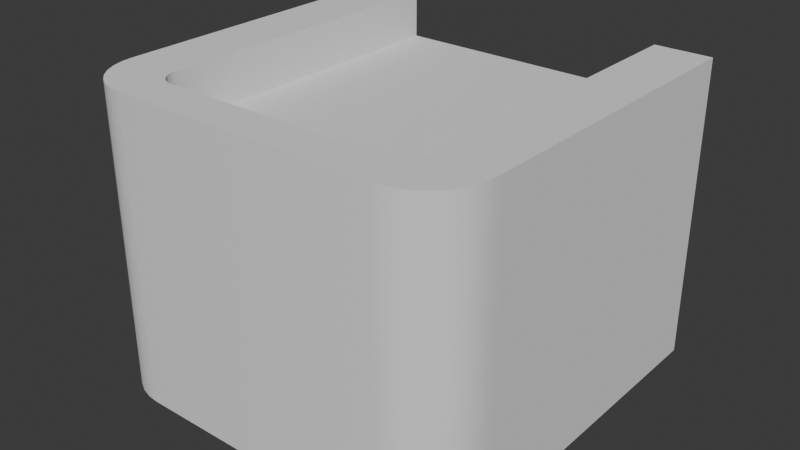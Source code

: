# Source: head_dabba.blend  (saved by Blender 4.4.30; exported with 4.5.12 LTS)
import bpy
from mathutils import Matrix  # noqa: F401  (used for matrix-valued properties, if any)

bpy.ops.wm.read_factory_settings(use_empty=True)
scene = bpy.context.scene
scene.name = 'Scene'

# ---- node groups
ng_smooth_by_angle = bpy.data.node_groups.new('Smooth by Angle', 'GeometryNodeTree')
_s = ng_smooth_by_angle.interface.new_socket(name='Mesh', in_out='OUTPUT', socket_type='NodeSocketGeometry')
_s = ng_smooth_by_angle.interface.new_socket(name='Mesh', in_out='INPUT', socket_type='NodeSocketGeometry')
_s = ng_smooth_by_angle.interface.new_socket(name='Angle', in_out='INPUT', socket_type='NodeSocketFloat')
_s.subtype = 'ANGLE'
_s.default_value = 0.5236
_s.min_value = 0.0
_s.max_value = 3.142
_s.description = 'Maximum face angle for smooth edges'
_s = ng_smooth_by_angle.interface.new_socket(name='Ignore Sharpness', in_out='INPUT', socket_type='NodeSocketBool')
_s.force_non_field = True
ng_smooth_by_angle.description = 'Set the sharpness of mesh edges based on the angle between the neighboring faces'
ng_smooth_by_angle.is_modifier = True
_N = ng_smooth_by_angle.nodes; _L = ng_smooth_by_angle.links
n0 = _N.new('GeometryNodeSetShadeSmooth'); n0.name = 'Set Shade Smooth'; n0.location = (120, -80)
n0.domain = 'EDGE'
n1 = _N.new('GeometryNodeSetShadeSmooth'); n1.name = 'Set Shade Smooth.001'; n1.location = (300, -80)
n2 = _N.new('NodeGroupOutput'); n2.name = 'Group Output'; n2.location = (480, -80)
n3 = _N.new('GeometryNodeInputMeshEdgeAngle'); n3.name = 'Edge Angle'; n3.location = (-440, -240)
n4 = _N.new('NodeGroupInput'); n4.name = 'Group Input'; n4.location = (-80, -80)
n5 = _N.new('GeometryNodeInputEdgeSmooth'); n5.name = 'Is Edge Smooth'; n5.location = (-260, -120)
n6 = _N.new('GeometryNodeInputShadeSmooth'); n6.name = 'Is Shade Smooth'; n6.location = (-440, -397)
n7 = _N.new('FunctionNodeCompare'); n7.name = 'Compare'; n7.location = (-260, -260)
n7.operation = 'LESS_EQUAL'
n7.inputs[6].default_value = (0.0, 0.0, 0.0, 0.0)
n7.inputs[7].default_value = (0.0, 0.0, 0.0, 0.0)
n8 = _N.new('FunctionNodeBooleanMath'); n8.name = 'Boolean Math.001'; n8.location = (-80, -260)
n9 = _N.new('NodeGroupInput'); n9.name = 'Group Input.001'; n9.location = (-440, -329)
n10 = _N.new('NodeGroupInput'); n10.name = 'Group Input.002'; n10.location = (-259, -189)
n11 = _N.new('FunctionNodeBooleanMath'); n11.name = 'Boolean Math'; n11.location = (-80, -149)
n11.operation = 'OR'
n12 = _N.new('FunctionNodeBooleanMath'); n12.name = 'Boolean Math.002'; n12.location = (-260, -380)
n12.operation = 'OR'
n13 = _N.new('NodeGroupInput'); n13.name = 'Group Input.003'; n13.location = (-440, -460)
_L.new(n3.outputs[0], n7.inputs[0])
_L.new(n1.outputs[0], n2.inputs[0])
_L.new(n9.outputs[1], n7.inputs[1])
_L.new(n7.outputs[0], n8.inputs[0])
_L.new(n4.outputs[0], n0.inputs[0])
_L.new(n0.outputs[0], n1.inputs[0])
_L.new(n8.outputs[0], n0.inputs[2])
_L.new(n10.outputs[2], n11.inputs[1])
_L.new(n5.outputs[0], n11.inputs[0])
_L.new(n11.outputs[0], n0.inputs[1])
_L.new(n13.outputs[2], n12.inputs[1])
_L.new(n6.outputs[0], n12.inputs[0])
_L.new(n12.outputs[0], n8.inputs[1])
n2.is_active_output = True

# ---- world
world_world = bpy.data.worlds.new('World'); scene.world = world_world
world_world.use_nodes = True; world_world.node_tree.nodes.clear()
_N = world_world.node_tree.nodes; _L = world_world.node_tree.links
n0 = _N.new('ShaderNodeOutputWorld'); n0.name = 'World Output'; n0.location = (300, 300)
n1 = _N.new('ShaderNodeBackground'); n1.name = 'Background'; n1.location = (10, 300)
n1.inputs[0].default_value = (0.05088, 0.05088, 0.05088, 1.0)
_L.new(n1.outputs[0], n0.inputs[0])
n0.is_active_output = True
world_world.color = (0.05088, 0.05088, 0.05088)
world_world.sun_shadow_jitter_overblur = 0.0

# ---- meshes
me_cube_002 = bpy.data.meshes.new('Cube.002')
me_cube_002.from_pydata([(-0.502, -2.235e-08, 0.3073), (-0.502, 0.784, 0.3073), (0.502, -2.235e-08, 0.3073), (0.502, 0.784, 0.3073), (-0.3557, 0.784, 0.3073), (0.3557, 0.784, 0.3073), (-0.3557, 0.6626, 0.3073), (0.3557, 0.6626, 0.3073), (-0.3443, -2.235e-08, 0.4973), (-0.502, -2.235e-08, 0.3396), (-0.3751, -2.235e-08, 0.4943), (-0.4047, -2.235e-08, 0.4853), (-0.4319, -2.235e-08, 0.4707), (-0.4558, -2.235e-08, 0.4511), (-0.4754, -2.235e-08, 0.4272), (-0.49, -2.235e-08, 0.4), (-0.499, -2.235e-08, 0.3704), (0.502, -2.235e-08, 0.3396), (0.3443, -2.235e-08, 0.4973), (0.499, -2.235e-08, 0.3704), (0.49, -2.235e-08, 0.4), (0.4754, -2.235e-08, 0.4272), (0.4558, -2.235e-08, 0.4511), (0.4319, -2.235e-08, 0.4707), (0.4047, -2.235e-08, 0.4853), (0.3751, -2.235e-08, 0.4943), (-0.502, 0.784, 0.3396), (-0.3443, 0.784, 0.4973), (-0.3724, 0.784, 0.4075), (-0.499, 0.784, 0.3704), (-0.49, 0.784, 0.4), (-0.4754, 0.784, 0.4272), (-0.4558, 0.784, 0.4511), (-0.4319, 0.784, 0.4707), (-0.4047, 0.784, 0.4853), (-0.3751, 0.784, 0.4943), (0.3443, 0.784, 0.4973), (0.502, 0.784, 0.3396), (0.3724, 0.784, 0.4075), (0.3751, 0.784, 0.4943), (0.4047, 0.784, 0.4853), (0.4319, 0.784, 0.4707), (0.4558, 0.784, 0.4511), (0.4754, 0.784, 0.4272), (0.49, 0.784, 0.4), (0.499, 0.784, 0.3704), (-0.2977, 0.784, 0.3959), (-0.3557, 0.784, 0.3379), (-0.3724, 0.784, 0.4074), (-0.309, 0.784, 0.3948), (-0.3199, 0.784, 0.3915), (-0.33, 0.784, 0.3861), (-0.3387, 0.784, 0.3789), (-0.346, 0.784, 0.3701), (-0.3513, 0.784, 0.3601), (-0.3546, 0.784, 0.3492), (0.3557, 0.784, 0.3379), (0.2977, 0.784, 0.3959), (0.3724, 0.784, 0.4074), (0.3546, 0.784, 0.3492), (0.3513, 0.784, 0.3601), (0.346, 0.784, 0.3701), (0.3387, 0.784, 0.3789), (0.33, 0.784, 0.3861), (0.3199, 0.784, 0.3915), (0.309, 0.784, 0.3948), (-0.3557, 0.6626, 0.3379), (-0.2977, 0.6626, 0.3959), (-0.3546, 0.6626, 0.3492), (-0.3513, 0.6626, 0.3601), (-0.346, 0.6626, 0.3701), (-0.3387, 0.6626, 0.3789), (-0.33, 0.6626, 0.3861), (-0.3199, 0.6626, 0.3915), (-0.309, 0.6626, 0.3948), (0.2977, 0.6626, 0.3959), (0.3557, 0.6626, 0.3379), (0.309, 0.6626, 0.3948), (0.3199, 0.6626, 0.3915), (0.33, 0.6626, 0.3861), (0.3387, 0.6626, 0.3789), (0.346, 0.6626, 0.3701), (0.3513, 0.6626, 0.3601), (0.3546, 0.6626, 0.3492), (-0.502, 3.725e-08, -0.4964), (-0.502, 0.784, -0.4964), (0.502, 3.725e-08, -0.4964), (0.502, 0.784, -0.4964), (-0.3557, 0.784, -0.4964), (0.3557, 0.784, -0.4964), (-0.3557, 0.6626, -0.4964), (0.3557, 0.6626, -0.4964), (0.502, 0.784, -0.4071), (0.502, 0.784, -0.3178), (0.502, 0.784, -0.2285), (0.502, 0.784, -0.1392), (0.502, 0.784, -0.04991), (0.502, 0.784, 0.03939), (0.502, 0.784, 0.1287), (0.502, 0.784, 0.218), (0.502, -2.235e-08, 0.218), (0.502, -2.235e-08, 0.1287), (0.502, -2.235e-08, 0.03939), (0.502, -2.235e-08, -0.04991), (0.502, -2.235e-08, -0.1392), (0.502, -2.235e-08, -0.2285), (0.502, -2.235e-08, -0.3178), (0.502, 3.725e-08, -0.4071), (-0.502, 3.725e-08, -0.4071), (-0.502, 3.725e-08, -0.3178), (-0.502, 3.725e-08, -0.2285), (-0.502, 3.725e-08, -0.1392), (-0.502, 3.725e-08, -0.04991), (-0.502, 3.725e-08, 0.03939), (-0.502, -2.235e-08, 0.1287), (-0.502, -2.235e-08, 0.218), (-0.502, 0.784, 0.218), (-0.502, 0.784, 0.1287), (-0.502, 0.784, 0.03939), (-0.502, 0.784, -0.04991), (-0.502, 0.784, -0.1392), (-0.502, 0.784, -0.2285), (-0.502, 0.784, -0.3178), (-0.502, 0.784, -0.4071), (-0.3557, 0.6626, -0.4071), (-0.3557, 0.6626, -0.3178), (-0.3557, 0.6626, -0.2285), (-0.3557, 0.6626, -0.1392), (-0.3557, 0.6626, -0.04991), (-0.3557, 0.6626, 0.03939), (-0.3557, 0.6626, 0.1287), (-0.3557, 0.6626, 0.218), (0.3557, 0.6626, 0.218), (0.3557, 0.6626, 0.1287), (0.3557, 0.6626, 0.03939), (0.3557, 0.6626, -0.04991), (0.3557, 0.6626, -0.1392), (0.3557, 0.6626, -0.2285), (0.3557, 0.6626, -0.3178), (0.3557, 0.6626, -0.4071), (0.3557, 0.784, 0.218), (0.3557, 0.784, 0.1287), (0.3557, 0.784, 0.03939), (0.3557, 0.784, -0.04991), (0.3557, 0.784, -0.1392), (0.3557, 0.784, -0.2285), (0.3557, 0.784, -0.3178), (0.3557, 0.784, -0.4071), (-0.3557, 0.784, 0.218), (-0.3557, 0.784, 0.1287), (-0.3557, 0.784, 0.03939), (-0.3557, 0.784, -0.04991), (-0.3557, 0.784, -0.1392), (-0.3557, 0.784, -0.2285), (-0.3557, 0.784, -0.3178), (-0.3557, 0.784, -0.4071)], [], [(2, 3, 37, 17), (0, 2, 17, 19, 20, 21, 22, 23, 24, 25, 18, 8, 10, 11, 12, 13, 14, 15, 16, 9), (4, 47, 66, 6), (7, 6, 66, 68, 69, 70, 71, 72, 73, 74, 67, 75, 77, 78, 79, 80, 81, 82, 83, 76), (5, 56, 58, 38, 37, 3), (48, 47, 4, 1, 26, 28), (56, 5, 7, 76), (46, 57, 75, 67), (18, 36, 27, 8), (26, 29, 28), (29, 30, 28), (30, 31, 28), (31, 32, 28), (32, 33, 28), (33, 34, 28), (34, 35, 28), (35, 27, 28), (36, 39, 38), (39, 40, 38), (40, 41, 38), (41, 42, 38), (42, 43, 38), (43, 44, 38), (44, 45, 38), (45, 37, 38), (8, 27, 35, 10), (10, 35, 34, 11), (11, 34, 33, 12), (12, 33, 32, 13), (13, 32, 31, 14), (14, 31, 30, 15), (15, 30, 29, 16), (16, 29, 26, 9), (36, 18, 25, 39), (39, 25, 24, 40), (40, 24, 23, 41), (41, 23, 22, 42), (42, 22, 21, 43), (43, 21, 20, 44), (44, 20, 19, 45), (45, 19, 17, 37), (9, 26, 1, 0), (46, 49, 48), (49, 50, 48), (50, 51, 48), (51, 52, 48), (52, 53, 48), (53, 54, 48), (54, 55, 48), (55, 47, 48), (56, 59, 58), (59, 60, 58), (60, 61, 58), (61, 62, 58), (62, 63, 58), (63, 64, 58), (64, 65, 58), (65, 57, 58), (56, 76, 83, 59), (59, 83, 82, 60), (60, 82, 81, 61), (61, 81, 80, 62), (62, 80, 79, 63), (63, 79, 78, 64), (64, 78, 77, 65), (65, 77, 75, 57), (66, 47, 55, 68), (68, 55, 54, 69), (69, 54, 53, 70), (70, 53, 52, 71), (71, 52, 51, 72), (72, 51, 50, 73), (73, 50, 49, 74), (74, 49, 46, 67), (58, 57, 46, 48, 28, 27, 36, 38), (92, 107, 86, 87), (108, 123, 85, 84), (124, 139, 91, 90), (139, 147, 89, 91), (123, 155, 88, 85), (147, 92, 87, 89), (107, 108, 84, 86), (155, 124, 90, 88), (4, 6, 131, 148), (148, 131, 130, 149), (149, 130, 129, 150), (150, 129, 128, 151), (151, 128, 127, 152), (152, 127, 126, 153), (153, 126, 125, 154), (154, 125, 124, 155), (2, 0, 115, 100), (100, 115, 114, 101), (101, 114, 113, 102), (102, 113, 112, 103), (103, 112, 111, 104), (104, 111, 110, 105), (105, 110, 109, 106), (106, 109, 108, 107), (5, 3, 99, 140), (140, 99, 98, 141), (141, 98, 97, 142), (142, 97, 96, 143), (143, 96, 95, 144), (144, 95, 94, 145), (145, 94, 93, 146), (146, 93, 92, 147), (1, 4, 148, 116), (116, 148, 149, 117), (117, 149, 150, 118), (118, 150, 151, 119), (119, 151, 152, 120), (120, 152, 153, 121), (121, 153, 154, 122), (122, 154, 155, 123), (7, 5, 140, 132), (132, 140, 141, 133), (133, 141, 142, 134), (134, 142, 143, 135), (135, 143, 144, 136), (136, 144, 145, 137), (137, 145, 146, 138), (138, 146, 147, 139), (6, 7, 132, 131), (131, 132, 133, 130), (130, 133, 134, 129), (129, 134, 135, 128), (128, 135, 136, 127), (127, 136, 137, 126), (126, 137, 138, 125), (125, 138, 139, 124), (0, 1, 116, 115), (115, 116, 117, 114), (114, 117, 118, 113), (113, 118, 119, 112), (112, 119, 120, 111), (111, 120, 121, 110), (110, 121, 122, 109), (109, 122, 123, 108), (3, 2, 100, 99), (99, 100, 101, 98), (98, 101, 102, 97), (97, 102, 103, 96), (96, 103, 104, 95), (95, 104, 105, 94), (94, 105, 106, 93), (93, 106, 107, 92), (88, 90, 84, 85), (87, 86, 91, 89), (84, 90, 91, 86)])
me_cube_002.polygons.foreach_set('use_smooth', [True] * 150)
_k = set([(0, 9), (1, 26), (2, 17), (3, 37), (4, 47), (5, 56), (6, 66), (7, 76), (8, 10), (8, 18), (9, 16), (10, 11), (11, 12), (12, 13), (13, 14), (14, 15), (15, 16), (17, 19), (18, 25), (19, 20), (20, 21), (21, 22), (22, 23), (23, 24), (24, 25), (26, 29), (27, 35), (27, 36), (29, 30), (30, 31), (31, 32), (32, 33), (33, 34), (34, 35), (36, 39), (37, 45), (39, 40), (40, 41), (41, 42), (42, 43), (43, 44), (44, 45), (46, 49), (46, 57), (47, 55), (49, 50), (50, 51), (51, 52), (52, 53), (53, 54), (54, 55), (56, 59), (57, 65), (59, 60), (60, 61), (61, 62), (62, 63), (63, 64), (64, 65), (66, 68), (67, 74), (67, 75), (68, 69), (69, 70), (70, 71), (71, 72), (72, 73), (73, 74), (75, 77), (76, 83), (77, 78), (78, 79), (79, 80), (80, 81), (81, 82), (82, 83)])
me_cube_002.attributes.new('sharp_edge', 'BOOLEAN', 'EDGE').data.foreach_set('value', [ (min(e.vertices), max(e.vertices)) in _k for e in me_cube_002.edges])
_uv = me_cube_002.uv_layers.new(name='UVMap')
_uv.uv.foreach_set('vector', [0.375, 0.7273, 0.625, 0.7273, 0.625, 0.7368, 0.375, 0.7368, 0.125, 0.7273, 0.375, 0.7273, 0.375, 0.7368, 0.3742, 0.7394, 0.372, 0.7419, 0.3684, 0.7442, 0.3635, 0.7461, 0.3576, 0.7478, 0.3508, 0.749, 0.3434, 0.7497, 0.3357, 0.75, 0.1643, 0.75, 0.1566, 0.7497, 0.1492, 0.749, 0.1424, 0.7478, 0.1365, 0.7461, 0.1316, 0.7442, 0.128, 0.7419, 0.1258, 0.7394, 0.125, 0.7368, 0.8348, 0.7162, 0.8348, 0.7319, 0.8348, 0.7319, 0.8348, 0.7162, 0.6652, 0.7162, 0.8348, 0.7162, 0.8348, 0.7319, 0.8347, 0.7328, 0.8344, 0.7337, 0.834, 0.7345, 0.8334, 0.7361, 0.8286, 0.7363, 0.8262, 0.7364, 0.8236, 0.7365, 0.8209, 0.7365, 0.6791, 0.7365, 0.6764, 0.7365, 0.6738, 0.7364, 0.6714, 0.7363, 0.6666, 0.7361, 0.666, 0.7345, 0.6656, 0.7337, 0.6653, 0.7328, 0.6652, 0.7319, 0.6652, 0.7162, 0.6652, 0.7319, 0.6607, 0.7381, 0.6606, 0.7381, 0.625, 0.7368, 0.625, 0.7273, 0.8393, 0.7381, 0.8348, 0.7319, 0.8348, 0.7162, 0.875, 0.7273, 0.875, 0.7368, 0.8394, 0.7381, 0.6652, 0.7319, 0.6652, 0.7162, 0.6652, 0.7162, 0.6652, 0.7319, 0.8209, 0.7365, 0.6791, 0.7365, 0.6791, 0.7365, 0.8209, 0.7365, 0.375, 0.7893, 0.625, 0.7893, 0.625, 0.9607, 0.375, 0.9607, 0.875, 0.7368, 0.8742, 0.7393, 0.8394, 0.7381, 0.8742, 0.7393, 0.8717, 0.7415, 0.8394, 0.7381, 0.8717, 0.7415, 0.8677, 0.7433, 0.8394, 0.7381, 0.8677, 0.7433, 0.8605, 0.7451, 0.8394, 0.7381, 0.8605, 0.7451, 0.8586, 0.7445, 0.8394, 0.7381, 0.8586, 0.7445, 0.8554, 0.7434, 0.8394, 0.7381, 0.8554, 0.7434, 0.851, 0.742, 0.8394, 0.7381, 0.851, 0.742, 0.8457, 0.7402, 0.8394, 0.7381, 0.6643, 0.75, 0.6567, 0.7496, 0.6606, 0.7381, 0.6567, 0.7496, 0.6497, 0.7484, 0.6606, 0.7381, 0.6497, 0.7484, 0.6434, 0.7465, 0.6606, 0.7381, 0.6434, 0.7465, 0.6395, 0.7451, 0.6606, 0.7381, 0.6395, 0.7451, 0.639, 0.7453, 0.6606, 0.7381, 0.639, 0.7453, 0.6398, 0.7451, 0.6606, 0.7381, 0.6398, 0.7451, 0.6419, 0.7443, 0.6606, 0.7381, 0.6419, 0.7443, 0.6453, 0.7432, 0.6606, 0.7381, 0.375, 0.9607, 0.625, 0.9607, 0.625, 0.9684, 0.375, 0.9684, 0.375, 0.9684, 0.625, 0.9684, 0.625, 0.9758, 0.375, 0.9758, 0.375, 0.9758, 0.625, 0.9758, 0.625, 0.9826, 0.375, 0.9826, 0.375, 0.9826, 0.625, 0.9826, 0.625, 1.0, 0.375, 1.0, 0.375, 0.0, 0.625, 0.0, 0.625, 0.005845, 0.375, 0.005845, 0.375, 0.005845, 0.625, 0.005845, 0.625, 0.008119, 0.375, 0.008119, 0.375, 0.008119, 0.625, 0.008119, 0.625, 0.01059, 0.375, 0.01059, 0.375, 0.01059, 0.625, 0.01059, 0.625, 0.01315, 0.375, 0.01315, 0.625, 0.7893, 0.375, 0.7893, 0.375, 0.7816, 0.625, 0.7816, 0.625, 0.7816, 0.375, 0.7816, 0.375, 0.7742, 0.625, 0.7742, 0.625, 0.7742, 0.375, 0.7742, 0.375, 0.7674, 0.625, 0.7674, 0.625, 0.7674, 0.375, 0.7674, 0.375, 0.75, 0.625, 0.75, 0.625, 0.75, 0.375, 0.75, 0.375, 0.7442, 0.625, 0.7442, 0.625, 0.7442, 0.375, 0.7442, 0.375, 0.7419, 0.625, 0.7419, 0.625, 0.7419, 0.375, 0.7419, 0.375, 0.7394, 0.625, 0.7394, 0.625, 0.7394, 0.375, 0.7394, 0.375, 0.7368, 0.625, 0.7368, 0.375, 0.01315, 0.625, 0.01315, 0.625, 0.02273, 0.375, 0.02273, 0.8209, 0.7365, 0.8236, 0.7365, 0.8393, 0.7381, 0.8236, 0.7365, 0.8262, 0.7365, 0.8393, 0.7381, 0.8262, 0.7365, 0.8286, 0.7365, 0.8393, 0.7381, 0.8286, 0.7365, 0.8307, 0.7365, 0.8393, 0.7381, 0.8307, 0.7365, 0.8324, 0.7365, 0.8393, 0.7381, 0.8324, 0.7365, 0.8337, 0.7365, 0.8393, 0.7381, 0.8337, 0.7365, 0.8345, 0.7365, 0.8393, 0.7381, 0.8345, 0.7365, 0.8348, 0.7365, 0.8393, 0.7381, 0.6652, 0.7319, 0.6652, 0.7328, 0.6607, 0.7381, 0.6652, 0.7328, 0.6652, 0.7337, 0.6607, 0.7381, 0.6652, 0.7337, 0.6652, 0.7345, 0.6607, 0.7381, 0.6652, 0.7345, 0.6652, 0.7352, 0.6607, 0.7381, 0.6652, 0.7352, 0.6652, 0.7357, 0.6607, 0.7381, 0.6652, 0.7357, 0.6652, 0.7362, 0.6607, 0.7381, 0.6652, 0.7362, 0.6652, 0.7364, 0.6607, 0.7381, 0.6652, 0.7364, 0.6652, 0.7365, 0.6607, 0.7381, 0.6652, 0.7319, 0.6652, 0.7319, 0.6653, 0.7328, 0.6652, 0.7328, 0.6652, 0.7328, 0.6653, 0.7328, 0.6656, 0.7337, 0.6652, 0.7337, 0.6652, 0.7337, 0.6656, 0.7337, 0.666, 0.7345, 0.6652, 0.7345, 0.6652, 0.7345, 0.666, 0.7345, 0.6666, 0.7361, 0.6652, 0.7365, 0.6652, 0.7365, 0.6666, 0.7361, 0.6714, 0.7363, 0.6714, 0.7365, 0.6714, 0.7365, 0.6714, 0.7363, 0.6738, 0.7364, 0.6738, 0.7365, 0.6738, 0.7365, 0.6738, 0.7364, 0.6764, 0.7365, 0.6764, 0.7365, 0.6764, 0.7365, 0.6764, 0.7365, 0.6791, 0.7365, 0.6791, 0.7365, 0.8348, 0.7319, 0.8348, 0.7319, 0.8348, 0.7328, 0.8347, 0.7328, 0.8347, 0.7328, 0.8348, 0.7328, 0.8348, 0.7337, 0.8344, 0.7337, 0.8344, 0.7337, 0.8348, 0.7337, 0.8348, 0.7345, 0.834, 0.7345, 0.834, 0.7345, 0.8348, 0.7345, 0.8348, 0.7365, 0.8334, 0.7361, 0.8334, 0.7361, 0.8348, 0.7365, 0.8286, 0.7365, 0.8286, 0.7363, 0.8286, 0.7363, 0.8286, 0.7365, 0.8262, 0.7365, 0.8262, 0.7364, 0.8262, 0.7364, 0.8262, 0.7365, 0.8236, 0.7365, 0.8236, 0.7365, 0.8236, 0.7365, 0.8236, 0.7365, 0.8209, 0.7365, 0.8209, 0.7365, 0.6607, 0.7381, 0.6791, 0.7365, 0.8209, 0.7365, 0.8393, 0.7381, 0.8394, 0.7381, 0.8357, 0.75, 0.6643, 0.75, 0.6606, 0.7381, 0.625, 0.7273, 0.375, 0.7273, 0.375, 0.7273, 0.625, 0.7273, 0.375, 0.02273, 0.625, 0.02273, 0.625, 0.02273, 0.375, 0.02273, 0.8348, 0.7162, 0.6652, 0.7162, 0.6652, 0.7162, 0.8348, 0.7162, 0.6652, 0.7162, 0.6652, 0.7162, 0.6652, 0.7162, 0.6652, 0.7162, 0.875, 0.7273, 0.8348, 0.7162, 0.8348, 0.7162, 0.875, 0.7273, 0.6652, 0.7162, 0.625, 0.7273, 0.625, 0.7273, 0.6652, 0.7162, 0.375, 0.7273, 0.125, 0.7273, 0.125, 0.7273, 0.375, 0.7273, 0.8348, 0.7162, 0.8348, 0.7162, 0.8348, 0.7162, 0.8348, 0.7162, 0.8348, 0.7162, 0.8348, 0.7162, 0.8348, 0.7162, 0.8348, 0.7162, 0.8348, 0.7162, 0.8348, 0.7162, 0.8348, 0.7162, 0.8348, 0.7162, 0.8348, 0.7162, 0.8348, 0.7162, 0.8348, 0.7162, 0.8348, 0.7162, 0.8348, 0.7162, 0.8348, 0.7162, 0.8348, 0.7162, 0.8348, 0.7162, 0.8348, 0.7162, 0.8348, 0.7162, 0.8348, 0.7162, 0.8348, 0.7162, 0.8348, 0.7162, 0.8348, 0.7162, 0.8348, 0.7162, 0.8348, 0.7162, 0.8348, 0.7162, 0.8348, 0.7162, 0.8348, 0.7162, 0.8348, 0.7162, 0.8348, 0.7162, 0.8348, 0.7162, 0.8348, 0.7162, 0.8348, 0.7162, 0.375, 0.7273, 0.125, 0.7273, 0.125, 0.7273, 0.375, 0.7273, 0.375, 0.7273, 0.125, 0.7273, 0.125, 0.7273, 0.375, 0.7273, 0.375, 0.7273, 0.125, 0.7273, 0.125, 0.7273, 0.375, 0.7273, 0.375, 0.7273, 0.125, 0.7273, 0.125, 0.7273, 0.375, 0.7273, 0.375, 0.7273, 0.125, 0.7273, 0.125, 0.7273, 0.375, 0.7273, 0.375, 0.7273, 0.125, 0.7273, 0.125, 0.7273, 0.375, 0.7273, 0.375, 0.7273, 0.125, 0.7273, 0.125, 0.7273, 0.375, 0.7273, 0.375, 0.7273, 0.125, 0.7273, 0.125, 0.7273, 0.375, 0.7273, 0.6652, 0.7162, 0.625, 0.7273, 0.625, 0.7273, 0.6652, 0.7162, 0.6652, 0.7162, 0.625, 0.7273, 0.625, 0.7273, 0.6652, 0.7162, 0.6652, 0.7162, 0.625, 0.7273, 0.625, 0.7273, 0.6652, 0.7162, 0.6652, 0.7162, 0.625, 0.7273, 0.625, 0.7273, 0.6652, 0.7162, 0.6652, 0.7162, 0.625, 0.7273, 0.625, 0.7273, 0.6652, 0.7162, 0.6652, 0.7162, 0.625, 0.7273, 0.625, 0.7273, 0.6652, 0.7162, 0.6652, 0.7162, 0.625, 0.7273, 0.625, 0.7273, 0.6652, 0.7162, 0.6652, 0.7162, 0.625, 0.7273, 0.625, 0.7273, 0.6652, 0.7162, 0.875, 0.7273, 0.8348, 0.7162, 0.8348, 0.7162, 0.875, 0.7273, 0.875, 0.7273, 0.8348, 0.7162, 0.8348, 0.7162, 0.875, 0.7273, 0.875, 0.7273, 0.8348, 0.7162, 0.8348, 0.7162, 0.875, 0.7273, 0.875, 0.7273, 0.8348, 0.7162, 0.8348, 0.7162, 0.875, 0.7273, 0.875, 0.7273, 0.8348, 0.7162, 0.8348, 0.7162, 0.875, 0.7273, 0.875, 0.7273, 0.8348, 0.7162, 0.8348, 0.7162, 0.875, 0.7273, 0.875, 0.7273, 0.8348, 0.7162, 0.8348, 0.7162, 0.875, 0.7273, 0.875, 0.7273, 0.8348, 0.7162, 0.8348, 0.7162, 0.875, 0.7273, 0.6652, 0.7162, 0.6652, 0.7162, 0.6652, 0.7162, 0.6652, 0.7162, 0.6652, 0.7162, 0.6652, 0.7162, 0.6652, 0.7162, 0.6652, 0.7162, 0.6652, 0.7162, 0.6652, 0.7162, 0.6652, 0.7162, 0.6652, 0.7162, 0.6652, 0.7162, 0.6652, 0.7162, 0.6652, 0.7162, 0.6652, 0.7162, 0.6652, 0.7162, 0.6652, 0.7162, 0.6652, 0.7162, 0.6652, 0.7162, 0.6652, 0.7162, 0.6652, 0.7162, 0.6652, 0.7162, 0.6652, 0.7162, 0.6652, 0.7162, 0.6652, 0.7162, 0.6652, 0.7162, 0.6652, 0.7162, 0.6652, 0.7162, 0.6652, 0.7162, 0.6652, 0.7162, 0.6652, 0.7162, 0.8348, 0.7162, 0.6652, 0.7162, 0.6652, 0.7162, 0.8348, 0.7162, 0.8348, 0.7162, 0.6652, 0.7162, 0.6652, 0.7162, 0.8348, 0.7162, 0.8348, 0.7162, 0.6652, 0.7162, 0.6652, 0.7162, 0.8348, 0.7162, 0.8348, 0.7162, 0.6652, 0.7162, 0.6652, 0.7162, 0.8348, 0.7162, 0.8348, 0.7162, 0.6652, 0.7162, 0.6652, 0.7162, 0.8348, 0.7162, 0.8348, 0.7162, 0.6652, 0.7162, 0.6652, 0.7162, 0.8348, 0.7162, 0.8348, 0.7162, 0.6652, 0.7162, 0.6652, 0.7162, 0.8348, 0.7162, 0.8348, 0.7162, 0.6652, 0.7162, 0.6652, 0.7162, 0.8348, 0.7162, 0.375, 0.02273, 0.625, 0.02273, 0.625, 0.02273, 0.375, 0.02273, 0.375, 0.02273, 0.625, 0.02273, 0.625, 0.02273, 0.375, 0.02273, 0.375, 0.02273, 0.625, 0.02273, 0.625, 0.02273, 0.375, 0.02273, 0.375, 0.02273, 0.625, 0.02273, 0.625, 0.02273, 0.375, 0.02273, 0.375, 0.02273, 0.625, 0.02273, 0.625, 0.02273, 0.375, 0.02273, 0.375, 0.02273, 0.625, 0.02273, 0.625, 0.02273, 0.375, 0.02273, 0.375, 0.02273, 0.625, 0.02273, 0.625, 0.02273, 0.375, 0.02273, 0.375, 0.02273, 0.625, 0.02273, 0.625, 0.02273, 0.375, 0.02273, 0.625, 0.7273, 0.375, 0.7273, 0.375, 0.7273, 0.625, 0.7273, 0.625, 0.7273, 0.375, 0.7273, 0.375, 0.7273, 0.625, 0.7273, 0.625, 0.7273, 0.375, 0.7273, 0.375, 0.7273, 0.625, 0.7273, 0.625, 0.7273, 0.375, 0.7273, 0.375, 0.7273, 0.625, 0.7273, 0.625, 0.7273, 0.375, 0.7273, 0.375, 0.7273, 0.625, 0.7273, 0.625, 0.7273, 0.375, 0.7273, 0.375, 0.7273, 0.625, 0.7273, 0.625, 0.7273, 0.375, 0.7273, 0.375, 0.7273, 0.625, 0.7273, 0.625, 0.7273, 0.375, 0.7273, 0.375, 0.7273, 0.625, 0.7273, 0.8348, 0.7162, 0.8348, 0.7162, 0.375, 0.02273, 0.875, 0.7273, 0.625, 0.7273, 0.375, 0.7273, 0.6652, 0.7162, 0.6652, 0.7162, 0.375, 0.02273, 0.8348, 0.7162, 0.6652, 0.7162, 0.375, 0.7273])
me_cube_002.update()
me_cube_002.normals_split_custom_set([tuple(v) for v in zip(*[iter([0.7071, -0.7071, 2.619e-15, 0.7071, 0.7071, -2.722e-07, 0.9988, 0.0, 0.04907, 0.9988, 0.0, 0.04907, -0.7071, -0.7071, 2.619e-15, 0.7071, -0.7071, 2.619e-15, 0.0, -1.0, 7.408e-15, 0.0, -1.0, 7.408e-15, 0.0, -1.0, 7.408e-15, 0.0, -1.0, 7.408e-15, 0.0, -1.0, 7.408e-15, 0.0, -1.0, 7.408e-15, 0.0, -1.0, 7.408e-15, 0.0, -1.0, 7.408e-15, 0.0, -1.0, 7.408e-15, 0.0, -1.0, 7.408e-15, 0.0, -1.0, 7.408e-15, 0.0, -1.0, 7.408e-15, 0.0, -1.0, 7.408e-15, 0.0, -1.0, 7.408e-15, 0.0, -1.0, 7.408e-15, 0.0, -1.0, 7.408e-15, 0.0, -1.0, 7.408e-15, 0.0, -1.0, 7.408e-15, 0.7071, 0.7071, 0.0, 0.9988, 0.0, -0.04907, 0.9988, 0.0, -0.04907, 0.7071, 0.7071, 2.487e-07, -0.7071, 0.7071, 2.487e-07, 0.7071, 0.7071, 2.487e-07, 0.0, 1.0, 7.035e-07, 0.0, 1.0, 7.035e-07, 0.0, 1.0, 7.035e-07, 0.0, 1.0, 7.035e-07, 0.0, 1.0, 7.035e-07, 0.0, 1.0, 7.035e-07, 0.0, 1.0, 7.035e-07, 0.0, 1.0, 7.035e-07, 0.0, 1.0, 7.035e-07, 0.0, 1.0, 7.035e-07, 0.0, 1.0, 7.035e-07, 0.0, 1.0, 7.035e-07, 0.0, 1.0, 7.035e-07, 0.0, 1.0, 7.035e-07, 0.0, 1.0, 7.035e-07, 0.0, 1.0, 7.035e-07, 0.0, 1.0, 7.035e-07, 0.0, 1.0, 7.035e-07, -0.7071, 0.7071, -2.722e-07, 0.0, 1.0, -6.906e-07, 0.0, 1.0, 2.607e-07, 0.0, 1.0, 2.952e-08, 0.0, 1.0, -5.193e-07, 0.7071, 0.7071, -2.722e-07, 0.0, 1.0, -2.367e-07, 0.0, 1.0, 0.0, 0.7071, 0.7071, 0.0, -0.7071, 0.7071, 0.0, 0.0, 1.0, 0.0, 0.0, 1.0, 2.884e-08, -0.9988, 0.0, -0.04907, -0.7071, 0.7071, -2.722e-07, -0.7071, 0.7071, 2.487e-07, -0.9988, 0.0, -0.04907, 0.04907, 0.0, -0.9988, -0.04907, 0.0, -0.9988, -0.04907, 0.0, -0.9988, 0.04907, 0.0, -0.9988, 0.04907, 4.81e-09, 0.9988, 0.04907, 4.81e-09, 0.9988, -0.04907, -4.81e-09, 0.9988, -0.04907, -4.81e-09, 0.9988, 0.0, 1.0, 0.0, 0.0, 1.0, 1.471e-06, 0.0, 1.0, 2.884e-08, 0.0, 1.0, 1.471e-06, 0.0, 1.0, 1.201e-06, 0.0, 1.0, 2.884e-08, 0.0, 1.0, 1.201e-06, 0.0, 1.0, -3.06e-06, 0.0, 1.0, 2.884e-08, 0.0, 1.0, -3.06e-06, 0.0, 1.0, 0.0, 0.0, 1.0, 2.884e-08, 0.0, 1.0, 0.0, 0.0, 1.0, 0.0, 0.0, 1.0, 2.884e-08, 0.0, 1.0, 0.0, 0.0, 1.0, -2.696e-07, 0.0, 1.0, 2.884e-08, 0.0, 1.0, -2.696e-07, 0.0, 1.0, -2.392e-07, 0.0, 1.0, 2.884e-08, 0.0, 1.0, -2.392e-07, 0.0, 1.0, 2.066e-07, 0.0, 1.0, 2.884e-08, 0.0, 1.0, -1.943e-07, 0.0, 1.0, 5.761e-08, 0.0, 1.0, 2.952e-08, 0.0, 1.0, 5.761e-08, 0.0, 1.0, 7.189e-07, 0.0, 1.0, 2.952e-08, 0.0, 1.0, 7.189e-07, 0.0, 1.0, 0.0, 0.0, 1.0, 2.952e-08, 0.0, 1.0, 0.0, 0.0, 1.0, 0.0, 0.0, 1.0, 2.952e-08, 0.0, 1.0, 0.0, 0.0, 1.0, 0.0, 0.0, 1.0, 2.952e-08, 0.0, 1.0, 0.0, 0.0, 1.0, 2.862e-06, 0.0, 1.0, 2.952e-08, 0.0, 1.0, 2.862e-06, 0.0, 1.0, 1.471e-06, 0.0, 1.0, 2.952e-08, 0.0, 1.0, 1.471e-06, 0.0, 1.0, -5.193e-07, 0.0, 1.0, 2.952e-08, -0.04907, -4.81e-09, 0.9988, -0.04907, -4.81e-09, 0.9988, -0.1951, -9.655e-09, 0.9808, -0.1951, -9.655e-09, 0.9808, -0.1951, -9.655e-09, 0.9808, -0.1951, -9.655e-09, 0.9808, -0.3827, -1.448e-08, 0.9239, -0.3827, -1.448e-08, 0.9239, -0.3827, -1.448e-08, 0.9239, -0.3827, -1.448e-08, 0.9239, -0.5556, -2.896e-08, 0.8315, -0.5556, -2.896e-08, 0.8315, -0.5556, -2.896e-08, 0.8315, -0.5556, -2.896e-08, 0.8315, -0.7071, -5.793e-08, 0.7071, -0.7071, -5.793e-08, 0.7071, -0.7071, -5.793e-08, 0.7071, -0.7071, -5.793e-08, 0.7071, -0.8315, -7.724e-08, 0.5556, -0.8315, -7.724e-08, 0.5556, -0.8315, -7.724e-08, 0.5556, -0.8315, -7.724e-08, 0.5556, -0.9239, -7.724e-08, 0.3827, -0.9239, -7.724e-08, 0.3827, -0.9239, -7.724e-08, 0.3827, -0.9239, -7.724e-08, 0.3827, -0.9808, -3.862e-08, 0.1951, -0.9808, -3.862e-08, 0.1951, -0.9808, -3.862e-08, 0.1951, -0.9808, -3.862e-08, 0.1951, -0.9988, 0.0, 0.04907, -0.9988, 0.0, 0.04907, 0.04907, 4.81e-09, 0.9988, 0.04907, 4.81e-09, 0.9988, 0.1951, 9.655e-09, 0.9808, 0.1951, 9.655e-09, 0.9808, 0.1951, 9.655e-09, 0.9808, 0.1951, 9.655e-09, 0.9808, 0.3827, 1.448e-08, 0.9239, 0.3827, 1.448e-08, 0.9239, 0.3827, 1.448e-08, 0.9239, 0.3827, 1.448e-08, 0.9239, 0.5556, 2.896e-08, 0.8315, 0.5556, 2.896e-08, 0.8315, 0.5556, 2.896e-08, 0.8315, 0.5556, 2.896e-08, 0.8315, 0.7071, 5.793e-08, 0.7071, 0.7071, 5.793e-08, 0.7071, 0.7071, 5.793e-08, 0.7071, 0.7071, 5.793e-08, 0.7071, 0.8315, 7.724e-08, 0.5556, 0.8315, 7.724e-08, 0.5556, 0.8315, 7.724e-08, 0.5556, 0.8315, 7.724e-08, 0.5556, 0.9239, 7.724e-08, 0.3827, 0.9239, 7.724e-08, 0.3827, 0.9239, 7.724e-08, 0.3827, 0.9239, 7.724e-08, 0.3827, 0.9808, 3.862e-08, 0.1951, 0.9808, 3.862e-08, 0.1951, 0.9808, 3.862e-08, 0.1951, 0.9808, 3.862e-08, 0.1951, 0.9988, 0.0, 0.04907, 0.9988, 0.0, 0.04907, -0.9988, 0.0, 0.04907, -0.9988, 0.0, 0.04907, -0.7071, 0.7071, 0.0, -0.7071, -0.7071, 2.619e-15, 0.0, 1.0, 3.095e-07, 0.0, 1.0, -3.165e-06, 0.0, 1.0, -2.367e-07, 0.0, 1.0, -3.165e-06, 0.0, 1.0, -1.642e-05, 0.0, 1.0, -2.367e-07, 0.0, 1.0, -1.642e-05, 0.0, 1.0, 0.0, 0.0, 1.0, -2.367e-07, 0.0, 1.0, 0.0, 0.0, 1.0, -3.531e-06, 0.0, 1.0, -2.367e-07, 0.0, 1.0, -3.531e-06, 0.0, 1.0, 1.982e-06, 0.0, 1.0, -2.367e-07, 0.0, 1.0, 1.982e-06, 0.0, 1.0, 2.183e-06, 0.0, 1.0, -2.367e-07, 0.0, 1.0, 2.183e-06, 0.0, 1.0, 0.0, 0.0, 1.0, -2.367e-07, 0.0, 1.0, 0.0, 0.0, 1.0, 0.0, 0.0, 1.0, -2.367e-07, 0.0, 1.0, -6.906e-07, 0.0, 1.0, 0.0, 0.0, 1.0, 2.607e-07, 0.0, 1.0, 0.0, 0.0, 1.0, 2.183e-06, 0.0, 1.0, 2.607e-07, 0.0, 1.0, 2.183e-06, 0.0, 1.0, 1.982e-06, 0.0, 1.0, 2.607e-07, 0.0, 1.0, 1.982e-06, 0.0, 1.0, -3.531e-06, 0.0, 1.0, 2.607e-07, 0.0, 1.0, -3.531e-06, 0.0, 1.0, 1.105e-05, 0.0, 1.0, 2.607e-07, 0.0, 1.0, 1.105e-05, 0.0, 1.0, 3.977e-06, 0.0, 1.0, 2.607e-07, 0.0, 1.0, 3.977e-06, 0.0, 1.0, 0.0, 0.0, 1.0, 2.607e-07, 0.0, 1.0, 0.0, 0.0, 1.0, 3.095e-07, 0.0, 1.0, 2.607e-07, -0.9988, 0.0, -0.04907, -0.9988, 0.0, -0.04907, -0.9808, 0.0, -0.1951, -0.9808, 0.0, -0.1951, -0.9808, 0.0, -0.1951, -0.9808, 0.0, -0.1951, -0.9239, 0.0, -0.3827, -0.9239, 0.0, -0.3827, -0.9239, 0.0, -0.3827, -0.9239, 0.0, -0.3827, -0.8315, 0.0, -0.5556, -0.8315, 0.0, -0.5556, -0.8315, 0.0, -0.5556, -0.8315, 0.0, -0.5556, -0.7071, 0.0, -0.7071, -0.7071, 0.0, -0.7071, -0.7071, 0.0, -0.7071, -0.7071, 0.0, -0.7071, -0.5556, 0.0, -0.8315, -0.5556, 0.0, -0.8315, -0.5556, 0.0, -0.8315, -0.5556, 0.0, -0.8315, -0.3827, 0.0, -0.9239, -0.3827, 0.0, -0.9239, -0.3827, 0.0, -0.9239, -0.3827, 0.0, -0.9239, -0.1951, 0.0, -0.9808, -0.1951, 0.0, -0.9808, -0.1951, 0.0, -0.9808, -0.1951, 0.0, -0.9808, -0.04907, 0.0, -0.9988, -0.04907, 0.0, -0.9988, 0.9988, 0.0, -0.04907, 0.9988, 0.0, -0.04907, 0.9808, 0.0, -0.1951, 0.9808, 0.0, -0.1951, 0.9808, 0.0, -0.1951, 0.9808, 0.0, -0.1951, 0.9239, 0.0, -0.3827, 0.9239, 0.0, -0.3827, 0.9239, 0.0, -0.3827, 0.9239, 0.0, -0.3827, 0.8315, 0.0, -0.5556, 0.8315, 0.0, -0.5556, 0.8315, 0.0, -0.5556, 0.8315, 0.0, -0.5556, 0.7071, 0.0, -0.7071, 0.7071, 0.0, -0.7071, 0.7071, 0.0, -0.7071, 0.7071, 0.0, -0.7071, 0.5556, 0.0, -0.8315, 0.5556, 0.0, -0.8315, 0.5556, 0.0, -0.8315, 0.5556, 0.0, -0.8315, 0.3827, 0.0, -0.9239, 0.3827, 0.0, -0.9239, 0.3827, 0.0, -0.9239, 0.3827, 0.0, -0.9239, 0.1951, 0.0, -0.9808, 0.1951, 0.0, -0.9808, 0.1951, 0.0, -0.9808, 0.1951, 0.0, -0.9808, 0.04907, 0.0, -0.9988, 0.04907, 0.0, -0.9988, 0.0, 1.0, 2.607e-07, 0.0, 1.0, 3.095e-07, 0.0, 1.0, 3.095e-07, 0.0, 1.0, -2.367e-07, 0.0, 1.0, 2.884e-08, 0.0, 1.0, 2.066e-07, 0.0, 1.0, -1.943e-07, 0.0, 1.0, 2.952e-08, 0.7071, 0.7071, 0.0, 0.7071, -0.7071, -1.18e-07, 0.5774, -0.5774, -0.5773, 0.5774, 0.5774, -0.5774, -0.7071, -0.7071, -1.18e-07, -0.7071, 0.7071, 0.0, -0.5774, 0.5774, -0.5774, -0.5774, -0.5774, -0.5773, 0.7071, 0.7071, 0.0, -0.7071, 0.7071, 0.0, -0.3015, 0.3015, -0.9045, 0.3015, 0.3015, -0.9045, -0.7071, 0.7071, 0.0, -0.7071, 0.7071, 0.0, -0.5774, 0.5774, -0.5774, -0.3015, 0.3015, -0.9045, -0.7071, 0.7071, 0.0, 0.7071, 0.7071, 0.0, 0.5774, 0.5774, -0.5774, -0.5774, 0.5774, -0.5774, -0.7071, 0.7071, 0.0, 0.7071, 0.7071, 0.0, 0.5774, 0.5774, -0.5774, -0.5774, 0.5774, -0.5774, 0.7071, -0.7071, -1.18e-07, -0.7071, -0.7071, -1.18e-07, -0.5774, -0.5774, -0.5773, 0.5774, -0.5774, -0.5773, 0.7071, 0.7071, 0.0, 0.7071, 0.7071, 0.0, 0.3015, 0.3015, -0.9045, 0.5774, 0.5774, -0.5774, 0.7071, 0.7071, 0.0, 0.7071, 0.7071, 2.487e-07, 0.7071, 0.7071, 0.0, 0.7071, 0.7071, 0.0, 0.7071, 0.7071, 0.0, 0.7071, 0.7071, 0.0, 0.7071, 0.7071, 0.0, 0.7071, 0.7071, 0.0, 0.7071, 0.7071, 0.0, 0.7071, 0.7071, 0.0, 0.7071, 0.7071, 0.0, 0.7071, 0.7071, 0.0, 0.7071, 0.7071, 0.0, 0.7071, 0.7071, 0.0, 0.7071, 0.7071, 0.0, 0.7071, 0.7071, 0.0, 0.7071, 0.7071, 0.0, 0.7071, 0.7071, 0.0, 0.7071, 0.7071, 0.0, 0.7071, 0.7071, 0.0, 0.7071, 0.7071, 0.0, 0.7071, 0.7071, 0.0, 0.7071, 0.7071, 1.659e-07, 0.7071, 0.7071, 2.017e-07, 0.7071, 0.7071, 2.017e-07, 0.7071, 0.7071, 1.659e-07, 0.7071, 0.7071, 1.659e-07, 0.7071, 0.7071, 2.017e-07, 0.7071, 0.7071, 2.017e-07, 0.7071, 0.7071, 1.659e-07, 0.7071, 0.7071, 0.0, 0.7071, 0.7071, 0.0, 0.7071, -0.7071, 2.619e-15, -0.7071, -0.7071, 2.619e-15, -0.7071, -0.7071, 0.0, 0.7071, -0.7071, 0.0, 0.7071, -0.7071, 0.0, -0.7071, -0.7071, 0.0, -0.7071, -0.7071, -1.18e-07, 0.7071, -0.7071, -1.18e-07, 0.7071, -0.7071, -1.18e-07, -0.7071, -0.7071, -1.18e-07, -0.7071, -0.7071, -1.18e-07, 0.7071, -0.7071, -1.18e-07, 0.7071, -0.7071, -1.18e-07, -0.7071, -0.7071, -1.18e-07, -0.7071, -0.7071, 0.0, 0.7071, -0.7071, 0.0, 0.7071, -0.7071, 0.0, -0.7071, -0.7071, 0.0, -0.7071, -0.7071, 0.0, 0.7071, -0.7071, 0.0, 0.7071, -0.7071, 0.0, -0.7071, -0.7071, 0.0, -0.7071, -0.7071, 0.0, 0.7071, -0.7071, 0.0, 0.7071, -0.7071, 0.0, -0.7071, -0.7071, 0.0, -0.7071, -0.7071, -1.18e-07, 0.7071, -0.7071, -1.18e-07, 0.7071, -0.7071, -1.18e-07, -0.7071, -0.7071, -1.18e-07, -0.7071, -0.7071, -1.18e-07, 0.7071, -0.7071, -1.18e-07, -0.7071, 0.7071, -2.722e-07, 0.7071, 0.7071, -2.722e-07, 0.7071, 0.7071, 2.017e-07, -0.7071, 0.7071, 2.017e-07, -0.7071, 0.7071, 2.017e-07, 0.7071, 0.7071, 2.017e-07, 0.7071, 0.7071, 2.017e-07, -0.7071, 0.7071, 2.017e-07, -0.7071, 0.7071, 2.017e-07, 0.7071, 0.7071, 2.017e-07, 0.7071, 0.7071, 0.0, -0.7071, 0.7071, 0.0, -0.7071, 0.7071, 0.0, 0.7071, 0.7071, 0.0, 0.7071, 0.7071, 0.0, -0.7071, 0.7071, 0.0, -0.7071, 0.7071, 0.0, 0.7071, 0.7071, 0.0, 0.7071, 0.7071, 0.0, -0.7071, 0.7071, 0.0, -0.7071, 0.7071, 0.0, 0.7071, 0.7071, 0.0, 0.7071, 0.7071, 0.0, -0.7071, 0.7071, 0.0, -0.7071, 0.7071, 0.0, 0.7071, 0.7071, 0.0, 0.7071, 0.7071, 0.0, -0.7071, 0.7071, 0.0, -0.7071, 0.7071, 0.0, 0.7071, 0.7071, 0.0, 0.7071, 0.7071, 0.0, -0.7071, 0.7071, 0.0, -0.7071, 0.7071, 0.0, 0.7071, 0.7071, 0.0, 0.7071, 0.7071, 0.0, -0.7071, 0.7071, 0.0, -0.7071, 0.7071, 0.0, 0.7071, 0.7071, 0.0, 0.7071, 0.7071, 0.0, -0.7071, 0.7071, 0.0, -0.7071, 0.7071, 0.0, 0.7071, 0.7071, 0.0, 0.7071, 0.7071, 0.0, -0.7071, 0.7071, 0.0, -0.7071, 0.7071, 0.0, 0.7071, 0.7071, 0.0, 0.7071, 0.7071, 0.0, -0.7071, 0.7071, 0.0, -0.7071, 0.7071, 0.0, 0.7071, 0.7071, 0.0, 0.7071, 0.7071, 0.0, -0.7071, 0.7071, 0.0, -0.7071, 0.7071, 0.0, 0.7071, 0.7071, 0.0, 0.7071, 0.7071, 2.017e-07, -0.7071, 0.7071, 2.017e-07, -0.7071, 0.7071, 2.017e-07, 0.7071, 0.7071, 2.017e-07, 0.7071, 0.7071, 2.017e-07, -0.7071, 0.7071, 2.017e-07, -0.7071, 0.7071, 2.017e-07, 0.7071, 0.7071, 2.017e-07, 0.7071, 0.7071, 0.0, -0.7071, 0.7071, 0.0, -0.7071, 0.7071, 2.487e-07, -0.7071, 0.7071, -2.722e-07, -0.7071, 0.7071, 2.017e-07, -0.7071, 0.7071, 0.0, -0.7071, 0.7071, 0.0, -0.7071, 0.7071, 2.017e-07, -0.7071, 0.7071, 2.017e-07, -0.7071, 0.7071, 0.0, -0.7071, 0.7071, 0.0, -0.7071, 0.7071, 2.017e-07, -0.7071, 0.7071, 0.0, -0.7071, 0.7071, 0.0, -0.7071, 0.7071, 0.0, -0.7071, 0.7071, 0.0, -0.7071, 0.7071, 0.0, -0.7071, 0.7071, 0.0, -0.7071, 0.7071, 0.0, -0.7071, 0.7071, 0.0, -0.7071, 0.7071, 0.0, -0.7071, 0.7071, 0.0, -0.7071, 0.7071, 0.0, -0.7071, 0.7071, 0.0, -0.7071, 0.7071, 0.0, -0.7071, 0.7071, 1.659e-07, -0.7071, 0.7071, 1.659e-07, -0.7071, 0.7071, 0.0, -0.7071, 0.7071, 0.0, -0.7071, 0.7071, 1.658e-07, -0.7071, 0.7071, 1.658e-07, -0.7071, 0.7071, 0.0, -0.7071, 0.7071, 0.0, -0.7071, 0.7071, 0.0, 0.7071, 0.7071, 2.487e-07, -0.7071, 0.7071, 2.487e-07, -0.7071, 0.7071, 0.0, 0.7071, 0.7071, 0.0, 0.7071, 0.7071, 0.0, -0.7071, 0.7071, 0.0, -0.7071, 0.7071, 0.0, 0.7071, 0.7071, 0.0, 0.7071, 0.7071, 0.0, -0.7071, 0.7071, 0.0, -0.7071, 0.7071, 0.0, 0.7071, 0.7071, 0.0, 0.7071, 0.7071, 0.0, -0.7071, 0.7071, 0.0, -0.7071, 0.7071, 0.0, 0.7071, 0.7071, 0.0, 0.7071, 0.7071, 0.0, -0.7071, 0.7071, 0.0, -0.7071, 0.7071, 0.0, 0.7071, 0.7071, 0.0, 0.7071, 0.7071, 0.0, -0.7071, 0.7071, 0.0, -0.7071, 0.7071, 1.659e-07, 0.7071, 0.7071, 1.659e-07, 0.7071, 0.7071, 1.659e-07, -0.7071, 0.7071, 1.659e-07, -0.7071, 0.7071, 1.658e-07, 0.7071, 0.7071, 1.659e-07, 0.7071, 0.7071, 1.659e-07, -0.7071, 0.7071, 1.658e-07, -0.7071, 0.7071, 0.0, 0.7071, 0.7071, 0.0, -0.7071, -0.7071, 2.619e-15, -0.7071, 0.7071, 0.0, -0.7071, 0.7071, 0.0, -0.7071, -0.7071, 0.0, -0.7071, -0.7071, 0.0, -0.7071, 0.7071, 0.0, -0.7071, 0.7071, 0.0, -0.7071, -0.7071, -1.18e-07, -0.7071, -0.7071, -1.18e-07, -0.7071, 0.7071, 0.0, -0.7071, 0.7071, 0.0, -0.7071, -0.7071, -1.18e-07, -0.7071, -0.7071, -1.18e-07, -0.7071, 0.7071, 0.0, -0.7071, 0.7071, 0.0, -0.7071, -0.7071, 0.0, -0.7071, -0.7071, 0.0, -0.7071, 0.7071, 0.0, -0.7071, 0.7071, 0.0, -0.7071, -0.7071, 0.0, -0.7071, -0.7071, 0.0, -0.7071, 0.7071, 0.0, -0.7071, 0.7071, 2.017e-07, -0.7071, -0.7071, 0.0, -0.7071, -0.7071, 0.0, -0.7071, 0.7071, 2.017e-07, -0.7071, 0.7071, 2.017e-07, -0.7071, -0.7071, -1.18e-07, -0.7071, -0.7071, -1.18e-07, -0.7071, 0.7071, 2.017e-07, -0.7071, 0.7071, 0.0, -0.7071, -0.7071, -1.18e-07, 0.7071, 0.7071, -2.722e-07, 0.7071, -0.7071, 2.619e-15, 0.7071, -0.7071, 0.0, 0.7071, 0.7071, 2.017e-07, 0.7071, 0.7071, 2.017e-07, 0.7071, -0.7071, 0.0, 0.7071, -0.7071, -1.18e-07, 0.7071, 0.7071, 2.017e-07, 0.7071, 0.7071, 2.017e-07, 0.7071, -0.7071, -1.18e-07, 0.7071, -0.7071, -1.18e-07, 0.7071, 0.7071, 0.0, 0.7071, 0.7071, 0.0, 0.7071, -0.7071, -1.18e-07, 0.7071, -0.7071, 0.0, 0.7071, 0.7071, 0.0, 0.7071, 0.7071, 0.0, 0.7071, -0.7071, 0.0, 0.7071, -0.7071, 0.0, 0.7071, 0.7071, 0.0, 0.7071, 0.7071, 0.0, 0.7071, -0.7071, 0.0, 0.7071, -0.7071, 0.0, 0.7071, 0.7071, 0.0, 0.7071, 0.7071, 0.0, 0.7071, -0.7071, 0.0, 0.7071, -0.7071, -1.18e-07, 0.7071, 0.7071, 0.0, 0.7071, 0.7071, 0.0, 0.7071, -0.7071, -1.18e-07, 0.7071, -0.7071, -1.18e-07, 0.7071, 0.7071, 0.0, 0.5774, 0.5774, -0.5774, 0.3015, 0.3015, -0.9045, -0.5774, -0.5774, -0.5773, -0.5774, 0.5774, -0.5774, 0.5774, 0.5774, -0.5774, 0.5774, -0.5774, -0.5773, -0.3015, 0.3015, -0.9045, -0.5774, 0.5774, -0.5774, -0.5774, -0.5774, -0.5773, 0.3015, 0.3015, -0.9045, -0.3015, 0.3015, -0.9045, 0.5774, -0.5774, -0.5773])] * 3)])

# ---- objects
ob_cube = bpy.data.objects.new('Cube', me_cube_002)

# ---- transforms, parenting, visibility, modifiers, constraints
ob_cube.location = (0.0008528, -1.001, 5.215e-08)
ob_cube.rotation_euler = (1.571, -0.0, 0.0)
ob_cube.color = (0.8, 0.8, 0.8, 1.0)
_m = ob_cube.modifiers.new('Smooth by Angle', 'NODES')
_m.node_group = ng_smooth_by_angle
_m.use_pin_to_last = True
_m.show_group_selector = False

# ---- collection membership
scene.collection.objects.link(ob_cube)

# ---- scene / render settings (as saved in the file)
scene.frame_start = 1; scene.frame_end = 250; scene.frame_set(1)
scene.render.engine = 'BLENDER_EEVEE_NEXT'
scene.render.fps = 25
bpy.context.view_layer.update()

# ---- added for rendering (the .blend has no active camera and no usable light): camera, sun
cam_auto = bpy.data.cameras.new('AutoCamera')
cam_auto.lens = 50.0
cam_auto.sensor_width = 36.0
cam_auto.clip_end = 1000.0
ob_auto_camera = bpy.data.objects.new('AutoCamera', cam_auto)
scene.collection.objects.link(ob_auto_camera)
ob_auto_camera.location = (1.49563, -2.79537, 1.58784)
ob_auto_camera.rotation_euler = (1.09748, -7.21219e-08, 0.694738)
scene.camera = ob_auto_camera
light_auto_sun = bpy.data.lights.new('AutoSun', 'SUN')
light_auto_sun.energy = 3.0
light_auto_sun.angle = 0.0523599
ob_auto_sun = bpy.data.objects.new('AutoSun', light_auto_sun)
scene.collection.objects.link(ob_auto_sun)
ob_auto_sun.rotation_euler = (0.872665, 0.174533, 0.523599)
bpy.context.view_layer.update()

